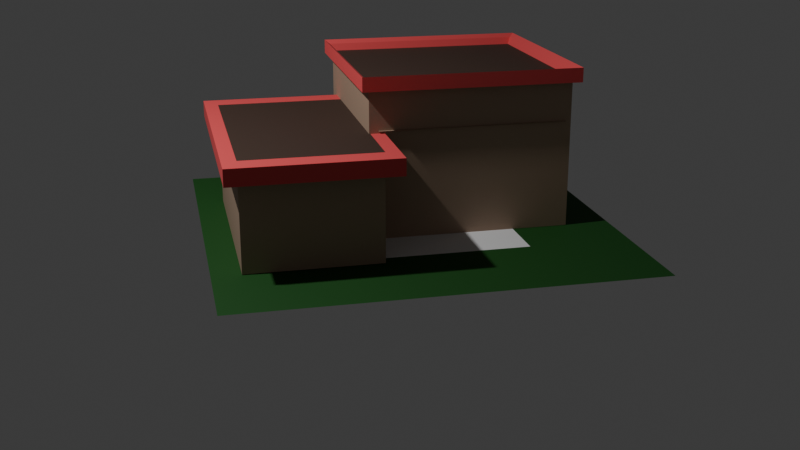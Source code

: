 # Source: house_demo1.blend  (saved by Blender 5.0.119; exported with 4.5.12 LTS)
import bpy
from mathutils import Matrix  # noqa: F401  (used for matrix-valued properties, if any)

bpy.ops.wm.read_factory_settings(use_empty=True)
scene = bpy.context.scene
scene.name = 'Scene'

# ---- collections
col_collection = bpy.data.collections.new('Collection'); scene.collection.children.link(col_collection)
col_collection_1 = bpy.data.collections.new('Collection 1'); col_collection.children.link(col_collection_1)

# ---- materials (node trees are filled in below, after node groups)
mat_roof = bpy.data.materials.new('Roof')
mat_walls = bpy.data.materials.new('Walls')
mat_window = bpy.data.materials.new('Window')
mat_ground_grass = bpy.data.materials.new('Ground Grass')
mat_ground_path = bpy.data.materials.new('Ground Path')

# ---- material node trees
mat_roof.use_nodes = True; mat_roof.node_tree.nodes.clear()
_N = mat_roof.node_tree.nodes; _L = mat_roof.node_tree.links
n0 = _N.new('ShaderNodeBsdfPrincipled'); n0.name = 'Principled BSDF'; n0.location = (-200, 100)
n0.inputs[0].default_value = (0.8, 0.07811, 0.08386, 1.0)
n0.inputs[2].default_value = 0.8385
n1 = _N.new('ShaderNodeOutputMaterial'); n1.name = 'Material Output'; n1.location = (200, 100)
_L.new(n0.outputs[0], n1.inputs[0])
n1.is_active_output = True
mat_walls.use_nodes = True; mat_walls.node_tree.nodes.clear()
_N = mat_walls.node_tree.nodes; _L = mat_walls.node_tree.links
n0 = _N.new('ShaderNodeBsdfPrincipled'); n0.name = 'Principled BSDF'; n0.location = (-200, 100)
n0.inputs[0].default_value = (0.4249, 0.2909, 0.205, 1.0)
n0.inputs[2].default_value = 0.7
n1 = _N.new('ShaderNodeOutputMaterial'); n1.name = 'Material Output'; n1.location = (200, 100)
_L.new(n0.outputs[0], n1.inputs[0])
n1.is_active_output = True
mat_window.use_nodes = True; mat_window.node_tree.nodes.clear()
_N = mat_window.node_tree.nodes; _L = mat_window.node_tree.links
n0 = _N.new('ShaderNodeBsdfPrincipled'); n0.name = 'Principled BSDF'; n0.location = (-200, 100)
n0.inputs[0].default_value = (0.06384, 0.306, 1.0, 1.0)
n0.inputs[2].default_value = 0.0
n1 = _N.new('ShaderNodeOutputMaterial'); n1.name = 'Material Output'; n1.location = (200, 100)
_L.new(n0.outputs[0], n1.inputs[0])
n1.is_active_output = True
mat_ground_grass.use_nodes = True; mat_ground_grass.node_tree.nodes.clear()
_N = mat_ground_grass.node_tree.nodes; _L = mat_ground_grass.node_tree.links
n0 = _N.new('ShaderNodeBsdfPrincipled'); n0.name = 'Principled BSDF'; n0.location = (-200, 100)
n0.inputs[0].default_value = (0.0, 0.06893, 0.001234, 1.0)
n0.inputs[2].default_value = 0.8
n1 = _N.new('ShaderNodeOutputMaterial'); n1.name = 'Material Output'; n1.location = (200, 100)
_L.new(n0.outputs[0], n1.inputs[0])
n1.is_active_output = True
mat_ground_path.use_nodes = True; mat_ground_path.node_tree.nodes.clear()
_N = mat_ground_path.node_tree.nodes; _L = mat_ground_path.node_tree.links
n0 = _N.new('ShaderNodeBsdfPrincipled'); n0.name = 'Principled BSDF'; n0.location = (-200, 100)
n0.inputs[0].default_value = (0.04962, 0.02423, 0.01457, 1.0)
n0.inputs[2].default_value = 0.8385
n1 = _N.new('ShaderNodeOutputMaterial'); n1.name = 'Material Output'; n1.location = (200, 100)
_L.new(n0.outputs[0], n1.inputs[0])
n1.is_active_output = True

# ---- world
world_world = bpy.data.worlds.new('World'); scene.world = world_world
world_world.use_nodes = True; world_world.node_tree.nodes.clear()
_N = world_world.node_tree.nodes; _L = world_world.node_tree.links
n0 = _N.new('ShaderNodeOutputWorld'); n0.name = 'World Output'; n0.location = (200, 100)
n1 = _N.new('ShaderNodeBackground'); n1.name = 'Background'; n1.location = (-200, 100)
n1.inputs[0].default_value = (0.05088, 0.05088, 0.05088, 1.0)
_L.new(n1.outputs[0], n0.inputs[0])
n0.is_active_output = True
world_world.color = (0.05088, 0.05088, 0.05088)
world_world.sun_shadow_jitter_overblur = 0.0

# ---- cameras
cam_camera = bpy.data.cameras.new('Camera')
cam_camera.clip_end = 100.0
cam_camera.ortho_scale = 7.314

# ---- lights
light_light = bpy.data.lights.new('Light', 'POINT')
light_light.energy = 1000.0
light_light.shadow_soft_size = 0.1

# ---- meshes
me_cube_001 = bpy.data.meshes.new('Cube.001')
me_cube_001.from_pydata([(2.138, -5.435, 0.02724), (2.138, -5.435, 5.244), (2.138, 5.724, 0.02724), (2.138, 5.724, 5.244), (8.658, -5.435, 0.02724), (8.658, -5.435, 5.244), (8.658, 5.724, 0.02724), (8.658, 5.724, 5.244), (2.138, -5.435, 4.43), (2.138, 5.724, 4.43), (8.658, 5.724, 4.43), (8.658, -5.435, 4.43), (1.454, -6.605, 4.43), (1.454, -6.605, 5.244), (1.454, 6.893, 5.244), (9.342, 6.893, 5.244), (9.342, -6.605, 5.244), (1.454, 6.893, 4.43), (9.342, 6.893, 4.43), (9.342, -6.605, 4.43), (-7.801, -7.637, 0.01091), (-7.93, -7.766, 7.822), (-7.801, 2.363, 0.01091), (-7.93, 2.492, 7.822), (2.199, -7.637, 0.01091), (2.329, -7.766, 7.822), (2.199, 2.363, 0.01091), (2.329, 2.492, 7.822), (-7.801, -7.637, 7.3), (-7.801, 2.363, 7.3), (2.199, 2.363, 7.3), (2.199, -7.637, 7.3), (-8.175, -8.012, 7.3), (-8.175, -8.012, 8.011), (-8.175, 2.738, 8.011), (2.574, 2.738, 8.011), (2.574, -8.012, 8.011), (-8.175, 2.738, 7.3), (2.574, 2.738, 7.3), (2.574, -8.012, 7.3), (-7.774, -7.611, 7.464), (-7.774, 2.337, 7.464), (2.173, 2.337, 7.464), (2.173, -7.611, 7.464), (-7.801, 2.363, 5.371), (2.199, 2.363, 5.371), (2.199, -7.637, 5.371), (-7.801, -7.637, 5.371), (-0.887, -7.637, 5.371), (-4.144, -7.637, 5.371), (-4.133, -7.637, 4.485), (-0.846, -7.637, 4.463), (-4.136, -7.637, 5.904), (-0.9134, -7.637, 6.022), (-7.429, -7.493, 5.371), (-7.429, 1.788, 5.371), (1.853, 1.788, 5.371), (1.853, -7.493, 5.371), (-4.035, -7.493, 5.371), (-1.012, -7.493, 5.371), (-4.025, -7.493, 4.485), (-0.974, -7.493, 4.463), (-4.027, -7.493, 5.904), (-1.037, -7.493, 6.022), (-3.85, -7.637, 3.028), (-3.96, -7.637, 0.9285), (-1.463, -7.637, 0.9384), (-1.439, -7.637, 3.211), (-7.523, -6.805, 5.371), (-7.523, 2.476, 5.371), (1.758, 2.476, 5.371), (1.758, -6.805, 5.371), (-4.129, -6.805, 5.371), (-1.106, -6.805, 5.371), (-4.119, -6.805, 4.485), (-1.068, -6.805, 4.463), (-4.121, -6.805, 5.904), (-1.131, -6.805, 6.022), (-3.944, -6.949, 3.028), (-4.054, -6.949, 0.9285), (-1.557, -6.949, 0.9384), (-1.533, -6.949, 3.211), (-7.801, -0.4395, 0.01091), (-7.801, -3.172, 0.01091), (-7.801, -0.487, 3.06), (-7.801, -3.182, 3.061), (-7.008, -0.6047, 0.0209), (-7.008, -3.01, 0.0209), (-7.008, -0.6465, 2.705), (-7.008, -3.019, 2.706)], [], [(1, 3, 14, 13), (11, 10, 18, 19), (7, 5, 16, 15), (9, 8, 12, 17), (2, 6, 4, 0), (7, 3, 1, 5), (4, 11, 8, 0), (6, 10, 11, 4), (2, 9, 10, 6), (0, 8, 9, 2), (12, 13, 14, 17), (17, 14, 15, 18), (18, 15, 16, 19), (19, 16, 13, 12), (5, 1, 13, 16), (10, 9, 17, 18), (8, 11, 19, 12), (3, 7, 15, 14), (27, 25, 36, 35), (29, 28, 32, 37), (23, 27, 35, 34), (28, 31, 39, 32), (22, 26, 24, 20, 83, 82), (23, 21, 40, 41), (46, 31, 28, 47, 49, 52, 53, 48), (45, 30, 31, 46), (44, 29, 30, 45), (47, 28, 29, 44), (32, 33, 34, 37), (37, 34, 35, 38), (38, 35, 36, 39), (39, 36, 33, 32), (31, 30, 38, 39), (21, 23, 34, 33), (25, 21, 33, 36), (30, 29, 37, 38), (42, 41, 40, 43), (21, 25, 43, 40), (27, 23, 41, 42), (25, 27, 42, 43), (20, 47, 44, 22, 82, 84, 85, 83), (22, 44, 45, 26), (26, 45, 46, 24), (24, 46, 67, 66, 65, 20), (55, 54, 68, 69), (52, 49, 58, 62), (46, 45, 56, 57), (65, 66, 80, 79), (49, 50, 60, 58), (49, 47, 54, 58), (48, 53, 63, 59), (44, 47, 54, 55), (50, 51, 61, 60), (46, 48, 59, 57), (53, 52, 62, 63), (45, 44, 55, 56), (51, 48, 59, 61), (72, 74, 75, 73), (20, 65, 64, 67, 46, 48, 51, 50, 49, 47), (60, 61, 75, 74), (73, 77, 76, 72), (78, 79, 80, 81), (61, 59, 73, 75), (66, 67, 81, 80), (56, 55, 69, 70), (62, 58, 72, 76), (67, 64, 78, 81), (57, 56, 70, 71), (59, 63, 77, 73), (58, 54, 68, 72), (63, 62, 76, 77), (57, 59, 73, 71), (58, 60, 74, 72), (64, 65, 79, 78), (85, 83, 87, 89), (84, 85, 89, 88), (82, 84, 88, 86)])
me_cube_001.polygons.foreach_set('material_index', [0, 1, 0, 1, 1, 4, 1, 1, 1, 1, 0, 0, 0, 0, 0, 1, 1, 0, 0, 1, 0, 1, 1, 0, 1, 1, 1, 1, 0, 0, 0, 0, 1, 0, 0, 1, 4, 0, 0, 0, 1, 1, 1, 1, 1, 1, 1, 1, 1, 1, 1, 1, 1, 1, 1, 1, 1, 2, 1, 1, 2, 2, 1, 1, 1, 1, 1, 1, 1, 1, 1, 1, 1, 1, 1, 1, 1])
_uv = me_cube_001.uv_layers.new(name='UVMap')
_uv.uv.foreach_set('vector', [0.875, 0.75, 0.875, 0.5, 0.875, 0.5, 0.875, 0.75, 0.5, 0.75, 0.5, 0.5, 0.5, 0.5, 0.5, 0.75, 0.625, 0.5, 0.625, 0.75, 0.625, 0.75, 0.625, 0.5, 0.5, 0.25, 0.5, 0.0, 0.5, 0.0, 0.5, 0.25, 0.125, 0.5, 0.375, 0.5, 0.375, 0.75, 0.125, 0.75, 0.625, 0.5, 0.875, 0.5, 0.875, 0.75, 0.625, 0.75, 0.375, 0.75, 0.5, 0.75, 0.5, 1.0, 0.375, 1.0, 0.375, 0.5, 0.5, 0.5, 0.5, 0.75, 0.375, 0.75, 0.375, 0.25, 0.5, 0.25, 0.5, 0.5, 0.375, 0.5, 0.375, 0.0, 0.5, 0.0, 0.5, 0.25, 0.375, 0.25, 0.5, 0.0, 0.625, 0.0, 0.625, 0.25, 0.5, 0.25, 0.5, 0.25, 0.625, 0.25, 0.625, 0.5, 0.5, 0.5, 0.5, 0.5, 0.625, 0.5, 0.625, 0.75, 0.5, 0.75, 0.5, 0.75, 0.625, 0.75, 0.625, 1.0, 0.5, 1.0, 0.625, 0.75, 0.875, 0.75, 0.875, 0.75, 0.625, 0.75, 0.5, 0.5, 0.5, 0.25, 0.5, 0.25, 0.5, 0.5, 0.5, 1.0, 0.5, 0.75, 0.5, 0.75, 0.5, 1.0, 0.875, 0.5, 0.625, 0.5, 0.625, 0.5, 0.875, 0.5, 0.625, 0.5, 0.625, 0.75, 0.625, 0.75, 0.625, 0.5, 0.5, 0.25, 0.5, 0.0, 0.5, 0.0, 0.5, 0.25, 0.875, 0.5, 0.625, 0.5, 0.625, 0.5, 0.875, 0.5, 0.5, 1.0, 0.5, 0.75, 0.5, 0.75, 0.5, 1.0, 0.125, 0.5, 0.375, 0.5, 0.375, 0.75, 0.125, 0.75, 0.125, 0.6384, 0.125, 0.5701, 0.875, 0.5, 0.875, 0.75, 0.875, 0.75, 0.875, 0.5, 0.4375, 0.75, 0.5, 0.75, 0.5, 1.0, 0.4375, 1.0, 0.4375, 0.9086, 0.4548, 0.9084, 0.4586, 0.8278, 0.4375, 0.8272, 0.4375, 0.5, 0.5, 0.5, 0.5, 0.75, 0.4375, 0.75, 0.4375, 0.25, 0.5, 0.25, 0.5, 0.5, 0.4375, 0.5, 0.4375, 0.0, 0.5, 0.0, 0.5, 0.25, 0.4375, 0.25, 0.5, 0.0, 0.625, 0.0, 0.625, 0.25, 0.5, 0.25, 0.5, 0.25, 0.625, 0.25, 0.625, 0.5, 0.5, 0.5, 0.5, 0.5, 0.625, 0.5, 0.625, 0.75, 0.5, 0.75, 0.5, 0.75, 0.625, 0.75, 0.625, 1.0, 0.5, 1.0, 0.5, 0.75, 0.5, 0.5, 0.5, 0.5, 0.5, 0.75, 0.875, 0.75, 0.875, 0.5, 0.875, 0.5, 0.875, 0.75, 0.625, 0.75, 0.875, 0.75, 0.875, 0.75, 0.625, 0.75, 0.5, 0.5, 0.5, 0.25, 0.5, 0.25, 0.5, 0.5, 0.625, 0.5, 0.875, 0.5, 0.875, 0.75, 0.625, 0.75, 0.875, 0.75, 0.625, 0.75, 0.625, 0.75, 0.875, 0.75, 0.625, 0.5, 0.875, 0.5, 0.875, 0.5, 0.625, 0.5, 0.625, 0.75, 0.625, 0.5, 0.625, 0.5, 0.625, 0.75, 0.375, 0.0, 0.4375, 0.0, 0.4375, 0.25, 0.375, 0.25, 0.375, 0.1799, 0.4105, 0.1787, 0.4106, 0.1114, 0.375, 0.1116, 0.375, 0.25, 0.4375, 0.25, 0.4375, 0.5, 0.375, 0.5, 0.375, 0.5, 0.4375, 0.5, 0.4375, 0.75, 0.375, 0.75, 0.375, 0.75, 0.4375, 0.75, 0.4123, 0.841, 0.3858, 0.8416, 0.3857, 0.904, 0.375, 1.0, 0.4375, 0.25, 0.4375, 0.0, 0.4375, 0.0, 0.4375, 0.25, 0.4548, 0.9084, 0.4375, 0.9086, 0.4375, 0.9086, 0.4548, 0.9084, 0.4375, 0.75, 0.4375, 0.5, 0.4375, 0.5, 0.4375, 0.75, 0.3857, 0.904, 0.3858, 0.8416, 0.3858, 0.8416, 0.3857, 0.904, 0.4375, 0.9086, 0.4272, 0.9083, 0.4272, 0.9083, 0.4375, 0.9086, 0.4375, 0.9086, 0.4375, 1.0, 0.4375, 1.0, 0.4375, 0.9086, 0.4375, 0.8272, 0.4586, 0.8278, 0.4586, 0.8278, 0.4375, 0.8272, 0.4375, 0.25, 0.4375, 0.0, 0.4375, 0.0, 0.4375, 0.25, 0.4272, 0.9083, 0.4269, 0.8261, 0.4269, 0.8261, 0.4272, 0.9083, 0.4375, 0.75, 0.4375, 0.8272, 0.4375, 0.8272, 0.4375, 0.75, 0.4586, 0.8278, 0.4548, 0.9084, 0.4548, 0.9084, 0.4586, 0.8278, 0.4375, 0.5, 0.4375, 0.25, 0.4375, 0.25, 0.4375, 0.5, 0.4269, 0.8261, 0.4375, 0.8272, 0.4375, 0.8272, 0.4269, 0.8261, 0.4375, 0.9086, 0.4272, 0.9083, 0.4269, 0.8261, 0.4375, 0.8272, 0.375, 1.0, 0.3857, 0.904, 0.4102, 0.9012, 0.4123, 0.841, 0.4375, 0.75, 0.4375, 0.8272, 0.4269, 0.8261, 0.4272, 0.9083, 0.4375, 0.9086, 0.4375, 1.0, 0.4272, 0.9083, 0.4269, 0.8261, 0.4269, 0.8261, 0.4272, 0.9083, 0.4375, 0.8272, 0.4586, 0.8278, 0.4548, 0.9084, 0.4375, 0.9086, 0.4102, 0.9012, 0.3857, 0.904, 0.3858, 0.8416, 0.4123, 0.841, 0.4269, 0.8261, 0.4375, 0.8272, 0.4375, 0.8272, 0.4269, 0.8261, 0.3858, 0.8416, 0.4123, 0.841, 0.4123, 0.841, 0.3858, 0.8416, 0.4375, 0.5, 0.4375, 0.25, 0.4375, 0.25, 0.4375, 0.5, 0.4548, 0.9084, 0.4375, 0.9086, 0.4375, 0.9086, 0.4548, 0.9084, 0.4123, 0.841, 0.4102, 0.9012, 0.4102, 0.9012, 0.4123, 0.841, 0.4375, 0.75, 0.4375, 0.5, 0.4375, 0.5, 0.4375, 0.75, 0.4375, 0.8272, 0.4586, 0.8278, 0.4586, 0.8278, 0.4375, 0.8272, 0.4375, 0.9086, 0.4375, 1.0, 0.4375, 1.0, 0.4375, 0.9086, 0.4586, 0.8278, 0.4548, 0.9084, 0.4548, 0.9084, 0.4586, 0.8278, 0.4375, 0.75, 0.4375, 0.8272, 0.4375, 0.8272, 0.4375, 0.75, 0.4375, 0.9086, 0.4272, 0.9083, 0.4272, 0.9083, 0.4375, 0.9086, 0.4102, 0.9012, 0.3857, 0.904, 0.3857, 0.904, 0.4102, 0.9012, 0.4106, 0.1114, 0.375, 0.1116, 0.375, 0.1116, 0.4106, 0.1114, 0.4105, 0.1787, 0.4106, 0.1114, 0.4106, 0.1114, 0.4105, 0.1787, 0.375, 0.1799, 0.4105, 0.1787, 0.4105, 0.1787, 0.375, 0.1799])
me_cube_001.materials.append(mat_roof)
me_cube_001.materials.append(mat_walls)
me_cube_001.materials.append(mat_window)
me_cube_001.materials.append(mat_ground_grass)
me_cube_001.materials.append(mat_ground_path)
me_cube_001.update()
me_plane_001 = bpy.data.meshes.new('Plane.001')
me_plane_001.from_pydata([(-1.0, -1.0, 0.0), (1.0, -1.0, 0.0), (-1.0, 1.0, 0.0), (1.0, 1.0, 0.0)], [], [(0, 1, 3, 2)])
_uv = me_plane_001.uv_layers.new(name='UVMap')
_uv.uv.foreach_set('vector', [0.0, 0.0, 1.0, 0.0, 1.0, 1.0, 0.0, 1.0])
me_plane_001.materials.append(mat_ground_grass)
me_plane_001.update()
me_cube_002 = bpy.data.meshes.new('Cube.002')
me_cube_002.from_pydata([(-1.0, -1.0, -1.0), (-1.0, -1.0, 1.0), (-1.0, 1.0, -1.0), (-1.0, 1.0, 1.0), (1.0, -1.0, -1.0), (1.0, -1.0, 1.0), (1.0, 1.0, -1.0), (1.0, 1.0, 1.0)], [], [(0, 1, 3, 2), (2, 3, 7, 6), (6, 7, 5, 4), (4, 5, 1, 0), (2, 6, 4, 0), (7, 3, 1, 5)])
_uv = me_cube_002.uv_layers.new(name='UVMap')
_uv.uv.foreach_set('vector', [0.375, 0.0, 0.625, 0.0, 0.625, 0.25, 0.375, 0.25, 0.375, 0.25, 0.625, 0.25, 0.625, 0.5, 0.375, 0.5, 0.375, 0.5, 0.625, 0.5, 0.625, 0.75, 0.375, 0.75, 0.375, 0.75, 0.625, 0.75, 0.625, 1.0, 0.375, 1.0, 0.125, 0.5, 0.375, 0.5, 0.375, 0.75, 0.125, 0.75, 0.625, 0.5, 0.875, 0.5, 0.875, 0.75, 0.625, 0.75])
me_cube_002.update()

# ---- objects
ob_light = bpy.data.objects.new('Light', light_light)
ob_camera = bpy.data.objects.new('Camera', cam_camera)
ob_cube_001 = bpy.data.objects.new('Cube.001', me_cube_001)
ob_plane_001 = bpy.data.objects.new('Plane.001', me_plane_001)
ob_cube_002 = bpy.data.objects.new('Cube.002', me_cube_002)

# ---- transforms, parenting, visibility, modifiers, constraints
ob_light.location = (4.076, 1.005, 5.904)
ob_light.rotation_euler = (0.6503, 0.05522, 1.866)
ob_light.lock_rotations_4d = False
ob_light.empty_display_type = 'ARROWS'
ob_light.color = (0.0, 0.0, 0.0, 0.0)
ob_light.lineart.crease_threshold = 0.0
ob_camera.location = (2.392, 10.36, 3.576)
ob_camera.rotation_euler = (1.243, 1.72e-07, 2.918)
ob_camera.lock_rotations_4d = False
ob_camera.empty_display_type = 'ARROWS'
ob_camera.color = (0.0, 0.0, 0.0, 0.0)
ob_camera.display_type = 'WIRE'
ob_camera.lineart.crease_threshold = 0.0
ob_cube_001.location = (0.0, 0.0, 0.0)
ob_cube_001.scale = (0.1992, 0.1992, 0.1992)
ob_plane_001.location = (0.0, 0.0, 0.0)
ob_plane_001.scale = (2.0, 2.0, 2.0)
ob_cube_002.location = (0.0, 0.0, 0.001)
ob_cube_002.scale = (0.9995, 0.9995, 0.001)

# ---- collection membership
col_collection.objects.link(ob_light)
col_collection.objects.link(ob_camera)
col_collection_1.objects.link(ob_cube_001)
col_collection_1.objects.link(ob_plane_001)
col_collection_1.objects.link(ob_cube_002)

# ---- scene / render settings (as saved in the file)
scene.camera = ob_camera
scene.frame_start = 1; scene.frame_end = 250; scene.frame_set(1)
scene.render.engine = 'BLENDER_EEVEE_NEXT'
scene.render.bake_bias = 0.0
scene.render.bake_samples = 0
scene.cycles.sampling_pattern = 'TABULATED_SOBOL'
scene.eevee.use_volume_custom_range = False
bpy.context.view_layer.update()
